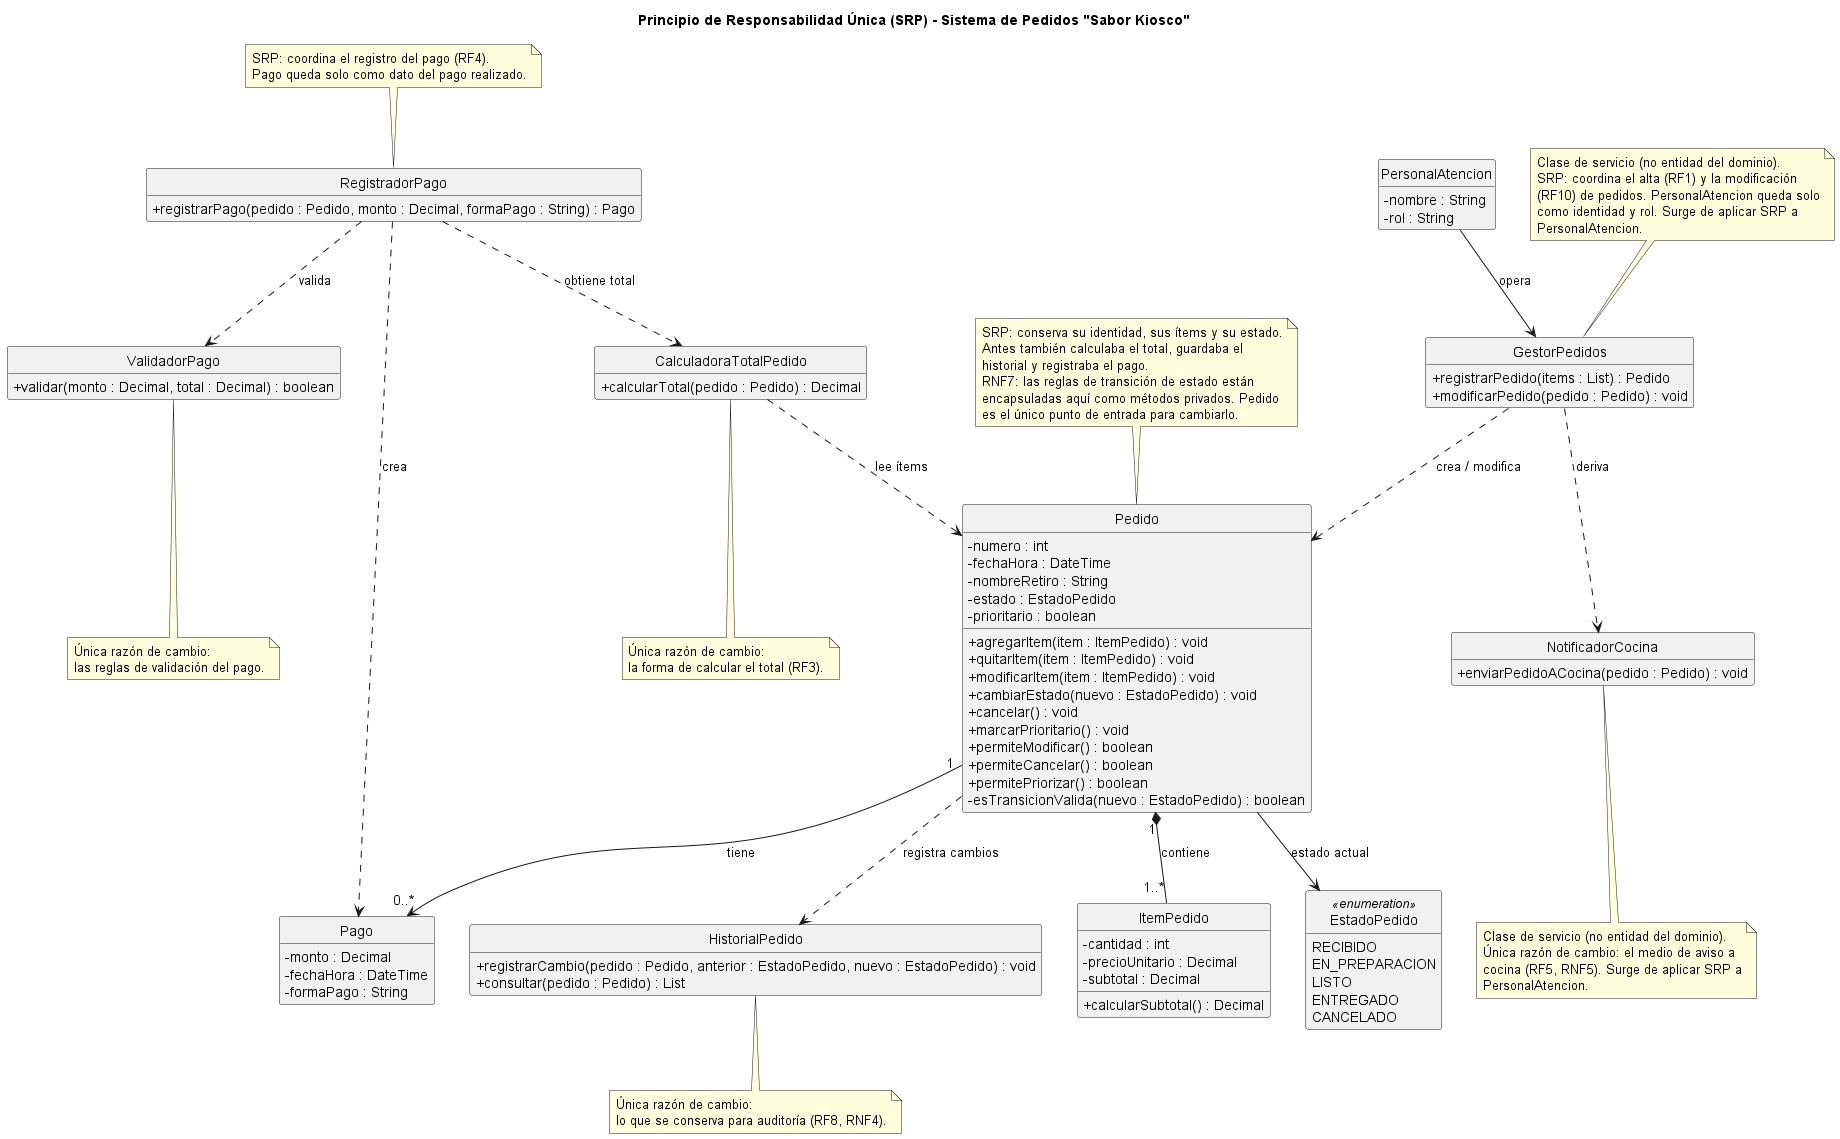

The diagram above was rendered by PlantUML. Its source (embedded in the PNG):
@startuml
skinparam shadowing false
skinparam classAttributeIconSize 0
hide empty members
hide circle

title Principio de Responsabilidad Única (SRP) - Sistema de Pedidos "Sabor Kiosco"

class Pedido {
  - numero : int
  - fechaHora : DateTime
  - nombreRetiro : String
  - estado : EstadoPedido
  - prioritario : boolean
  + agregarItem(item : ItemPedido) : void
  + quitarItem(item : ItemPedido) : void
  + modificarItem(item : ItemPedido) : void
  + cambiarEstado(nuevo : EstadoPedido) : void
  + cancelar() : void
  + marcarPrioritario() : void
  + permiteModificar() : boolean
  + permiteCancelar() : boolean
  + permitePriorizar() : boolean
  - esTransicionValida(nuevo : EstadoPedido) : boolean
}

class ItemPedido {
  - cantidad : int
  - precioUnitario : Decimal
  - subtotal : Decimal
  + calcularSubtotal() : Decimal
}

enum EstadoPedido <<enumeration>> {
  RECIBIDO
  EN_PREPARACION
  LISTO
  ENTREGADO
  CANCELADO
}

class CalculadoraTotalPedido {
  + calcularTotal(pedido : Pedido) : Decimal
}

class HistorialPedido {
  + registrarCambio(pedido : Pedido, anterior : EstadoPedido, nuevo : EstadoPedido) : void
  + consultar(pedido : Pedido) : List
}

class Pago {
  - monto : Decimal
  - fechaHora : DateTime
  - formaPago : String
}

class ValidadorPago {
  + validar(monto : Decimal, total : Decimal) : boolean
}

class RegistradorPago {
  + registrarPago(pedido : Pedido, monto : Decimal, formaPago : String) : Pago
}

class PersonalAtencion {
  - nombre : String
  - rol : String
}

class GestorPedidos {
  + registrarPedido(items : List) : Pedido
  + modificarPedido(pedido : Pedido) : void
}

class NotificadorCocina {
  + enviarPedidoACocina(pedido : Pedido) : void
}

Pedido "1" *-- "1..*" ItemPedido : contiene
Pedido --> EstadoPedido : estado actual
Pedido ..> HistorialPedido : registra cambios
CalculadoraTotalPedido ..> Pedido : lee ítems

Pedido "1" --> "0..*" Pago : tiene
RegistradorPago ..> Pago : crea
RegistradorPago ..> ValidadorPago : valida
RegistradorPago ..> CalculadoraTotalPedido : obtiene total

PersonalAtencion --> GestorPedidos : opera
GestorPedidos ..> Pedido : crea / modifica
GestorPedidos ..> NotificadorCocina : deriva

note top of Pedido
  SRP: conserva su identidad, sus ítems y su estado.
  Antes también calculaba el total, guardaba el
  historial y registraba el pago.
  RNF7: las reglas de transición de estado están
  encapsuladas aquí como métodos privados. Pedido
  es el único punto de entrada para cambiarlo.
end note

note bottom of CalculadoraTotalPedido
  Única razón de cambio:
  la forma de calcular el total (RF3).
end note

note bottom of HistorialPedido
  Única razón de cambio:
  lo que se conserva para auditoría (RF8, RNF4).
end note

note bottom of ValidadorPago
  Única razón de cambio:
  las reglas de validación del pago.
end note

note top of RegistradorPago
  SRP: coordina el registro del pago (RF4).
  Pago queda solo como dato del pago realizado.
end note

note bottom of NotificadorCocina
  Clase de servicio (no entidad del dominio).
  Única razón de cambio: el medio de aviso a
  cocina (RF5, RNF5). Surge de aplicar SRP a
  PersonalAtencion.
end note

note top of GestorPedidos
  Clase de servicio (no entidad del dominio).
  SRP: coordina el alta (RF1) y la modificación
  (RF10) de pedidos. PersonalAtencion queda solo
  como identidad y rol. Surge de aplicar SRP a
  PersonalAtencion.
end note
@enduml